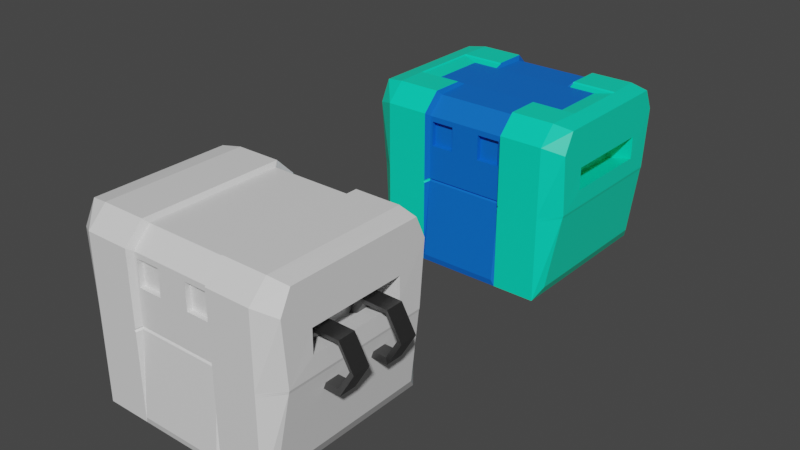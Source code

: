 # Source: Envios.blend  (saved by Blender 2.93.21; exported with 4.5.12 LTS)
import bpy
from mathutils import Matrix  # noqa: F401  (used for matrix-valued properties, if any)

bpy.ops.wm.read_factory_settings(use_empty=True)
scene = bpy.context.scene
scene.name = 'Scene'

# ---- collections
col_collection = bpy.data.collections.new('Collection'); scene.collection.children.link(col_collection)
col_cajonsolo = bpy.data.collections.new('CajonSolo'); scene.collection.children.link(col_cajonsolo)

# ---- materials (node trees are filled in below, after node groups)
mat_material = bpy.data.materials.new('Material')
mat_material.alpha_threshold = 0.0
mat_material.use_transparent_shadow = False
mat_material.line_color = (0.0, 0.0, 0.0, 1.0)
mat_colorinternouno = bpy.data.materials.new('colorInternoUno')
mat_colorinternouno.use_transparent_shadow = False
mat_material_001 = bpy.data.materials.new('Material.001')
mat_material_001.alpha_threshold = 0.0
mat_material_001.use_transparent_shadow = False
mat_material_001.line_color = (0.0, 0.0, 0.0, 1.0)
mat_anillometal = bpy.data.materials.new('anilloMetal')
mat_anillometal.use_transparent_shadow = False

# ---- material node trees
mat_material.use_nodes = True; mat_material.node_tree.nodes.clear()
_N = mat_material.node_tree.nodes; _L = mat_material.node_tree.links
n0 = _N.new('ShaderNodeOutputMaterial'); n0.name = 'Material Output'; n0.location = (300, 300)
n1 = _N.new('ShaderNodeBsdfPrincipled'); n1.name = 'Principled BSDF'; n1.location = (10, 300)
n1.distribution = 'GGX'
n1.subsurface_method = 'BURLEY'
n1.inputs[0].default_value = (0.0, 0.8, 0.5002, 1.0)
n1.inputs[2].default_value = 0.4
n1.inputs[3].default_value = 1.45
n1.inputs[27].default_value = (0.0, 0.0, 0.0, 1.0)
n1.inputs[28].default_value = 1.0
_L.new(n1.outputs[0], n0.inputs[0])
n0.is_active_output = True
mat_colorinternouno.use_nodes = True; mat_colorinternouno.node_tree.nodes.clear()
_N = mat_colorinternouno.node_tree.nodes; _L = mat_colorinternouno.node_tree.links
n0 = _N.new('ShaderNodeBsdfPrincipled'); n0.name = 'Principled BSDF'; n0.location = (10, 300)
n0.distribution = 'GGX'
n0.subsurface_method = 'BURLEY'
n0.inputs[0].default_value = (0.0, 0.1375, 0.6738, 1.0)
n0.inputs[3].default_value = 1.45
n0.inputs[27].default_value = (0.0, 0.0, 0.0, 1.0)
n0.inputs[28].default_value = 1.0
n1 = _N.new('ShaderNodeOutputMaterial'); n1.name = 'Material Output'; n1.location = (300, 300)
_L.new(n0.outputs[0], n1.inputs[0])
n1.is_active_output = True
mat_material_001.use_nodes = True; mat_material_001.node_tree.nodes.clear()
_N = mat_material_001.node_tree.nodes; _L = mat_material_001.node_tree.links
n0 = _N.new('ShaderNodeOutputMaterial'); n0.name = 'Material Output'; n0.location = (300, 300)
n1 = _N.new('ShaderNodeBsdfPrincipled'); n1.name = 'Principled BSDF'; n1.location = (10, 300)
n1.distribution = 'GGX'
n1.subsurface_method = 'BURLEY'
n1.inputs[2].default_value = 0.4
n1.inputs[3].default_value = 1.45
n1.inputs[27].default_value = (0.0, 0.0, 0.0, 1.0)
n1.inputs[28].default_value = 1.0
_L.new(n1.outputs[0], n0.inputs[0])
n0.is_active_output = True
mat_anillometal.use_nodes = True; mat_anillometal.node_tree.nodes.clear()
_N = mat_anillometal.node_tree.nodes; _L = mat_anillometal.node_tree.links
n0 = _N.new('ShaderNodeBsdfPrincipled'); n0.name = 'Principled BSDF'; n0.location = (10, 300)
n0.distribution = 'GGX'
n0.subsurface_method = 'BURLEY'
n0.inputs[0].default_value = (0.1424, 0.1424, 0.1424, 1.0)
n0.inputs[1].default_value = 1.0
n0.inputs[3].default_value = 1.45
n0.inputs[27].default_value = (0.0, 0.0, 0.0, 1.0)
n0.inputs[28].default_value = 1.0
n1 = _N.new('ShaderNodeOutputMaterial'); n1.name = 'Material Output'; n1.location = (300, 300)
_L.new(n0.outputs[0], n1.inputs[0])
n1.is_active_output = True

# ---- world
world_world = bpy.data.worlds.new('World'); scene.world = world_world
world_world.use_nodes = True; world_world.node_tree.nodes.clear()
_N = world_world.node_tree.nodes; _L = world_world.node_tree.links
n0 = _N.new('ShaderNodeOutputWorld'); n0.name = 'World Output'; n0.location = (300, 300)
n1 = _N.new('ShaderNodeBackground'); n1.name = 'Background'; n1.location = (10, 300)
n1.inputs[0].default_value = (0.05088, 0.05088, 0.05088, 1.0)
_L.new(n1.outputs[0], n0.inputs[0])
n0.is_active_output = True
world_world.color = (0.05088, 0.05088, 0.05088)
world_world.use_sun_shadow = False
world_world.sun_shadow_jitter_overblur = 0.0

# ---- meshes
me_cube = bpy.data.meshes.new('Cube')
me_cube.from_pydata([(0.0, -0.9378, 0.01207), (-1.0, 1.0, -1.0), (-1.0, -1.0, -1.0), (-1.0, -1.0, -0.0003203), (-1.0, 1.0, -0.0003203), (0.0, 1.0, -1.0), (-0.8335, -0.563, -0.01391), (0.0, -1.0, -1.0), (-0.8335, 0.9979, -0.01391), (-1.218, -0.8781, 0.7228), (-1.218, -0.7576, 0.9619), (0.0, -1.018, -0.9254), (-0.4689, -1.018, -0.9254), (-0.5, 1.0, -1.0), (-0.8335, 0.9979, -0.02847), (-0.5, -1.0, -0.0003203), (-0.5, -1.0, -1.0), (0.0, 0.9463, 0.645), (-0.8434, -0.5411, 0.4165), (-0.8434, -0.4304, 0.4165), (-0.8434, 0.4304, 0.4165), (-0.8434, 0.5411, 0.4165), (-1.0, 0.7955, 1.0), (-1.0, 1.0, 0.7955), (-1.0, -1.0, 0.7955), (-1.0, -0.7955, 1.0), (-1.213, -0.8219, 0.02394), (-1.213, 0.8219, 0.02394), (-1.075, -0.8781, -0.8539), (-1.075, 0.8781, -0.8539), (-0.9197, 0.5411, 0.1559), (-0.9197, -0.5411, 0.1559), (-1.218, 0.4304, 0.4864), (-1.218, 0.5411, 0.4864), (-0.5, -1.0, 0.7955), (-0.5, -0.7955, 1.0), (-0.5, 1.0, 0.7955), (-0.5, 0.7955, 1.0), (-0.4993, 0.9463, 0.645), (-0.4689, -0.9378, 0.01207), (-0.4689, -0.9378, 0.7583), (-0.4689, -0.746, 0.9501), (-1.218, -0.5411, 0.4864), (-1.218, -0.4304, 0.4864), (-1.218, 0.5411, 0.2258), (-1.218, -0.5411, 0.2258), (0.0, -0.746, 0.9501), (0.0, -0.9378, 0.7583), (-0.4689, 0.9378, 0.7583), (-0.4689, 0.746, 0.9501), (0.0, 0.746, 0.9501), (0.0, 0.9378, 0.7583), (-1.218, 0.8781, 0.7228), (-1.218, 0.7623, 0.9666), (-0.1687, -0.9378, 0.4097), (-0.4408, -0.9378, 0.4097), (-0.4408, -0.9378, 0.6971), (-0.1687, -0.9378, 0.6971), (-0.1687, -0.8812, 0.4097), (-0.4408, -0.8812, 0.4097), (-0.4408, -0.8812, 0.6971), (-0.1687, -0.8812, 0.6971), (-1.0, 1.0, -0.03545), (-0.4689, -0.9378, -0.02087), (-1.0, -1.0, -0.03545), (-0.5251, 0.9979, 0.645), (-0.8335, 0.9979, 0.645), (0.0, -0.9378, -0.02087), (-0.5251, 0.9979, -0.8281), (-0.5, -1.0, -0.03545), (-1.205, 0.8219, -0.006909), (-1.205, -0.8219, -0.006909), (-1.0, -1.0, -0.01789), (-1.209, -0.8219, 0.008518), (-1.0, 1.0, -0.01789), (-0.4807, -0.9167, -0.0044), (0.0, 0.9979, -0.8281), (-0.8335, 0.9979, 0.0006571), (0.0, -0.9167, -0.0044), (-0.8335, 0.9979, -0.8281), (-0.5118, -1.0, -0.01789), (-1.209, 0.8219, 0.008518), (-0.8335, -0.563, -0.02847), (0.0, -0.5777, 0.645), (-0.4993, -0.5777, 0.645), (-0.5251, -0.5777, 0.645), (-0.8335, -0.5777, 0.645), (-0.5251, -0.5777, -0.8281), (0.0, -0.5777, -0.8281), (-0.8335, -0.563, 0.0006571), (-0.8335, -0.5777, -0.8281), (-0.8434, 0.0, 0.4165), (-1.218, 0.0, 0.4864), (-1.218, 0.002332, 0.9642), (0.0, -0.3174, 0.9603), (-0.8434, -0.2152, 0.4165), (-1.218, -0.2152, 0.4864), (-0.4689, -0.3315, 0.9603), (-1.218, -0.3777, 0.9631), (-0.8434, 0.2152, 0.4165), (-1.218, 0.2152, 0.4864), (-0.4689, 0.328, 0.9603), (-1.218, 0.3823, 0.9654), (0.0, 0.328, 0.9603), (-0.8084, -0.3314, 0.9602), (-0.8084, 0.0, 0.9602), (-0.5, -0.3314, 0.9602), (-0.5, 0.0, 0.9602), (-0.4689, 0.0, 0.9602), (0.0, 0.0, 0.9602), (-0.8084, 0.328, 0.9602), (-0.5, 0.328, 0.9602), (-1.0, 0.0, 0.9852), (-1.015, 0.0001563, 0.9976), (-1.015, -0.4125, 0.9988), (-1.0, -0.3977, 0.9852), (-0.5, -0.3977, 0.9852), (-0.5, -0.4125, 1.0), (-0.4918, -0.3912, 0.9896), (-1.0, 0.3977, 0.9852), (-1.015, 0.4125, 0.9988), (-0.5, 0.4125, 1.0), (-0.5, 0.3977, 0.9852), (-0.4918, 0.3912, 0.9896)], [], [(15, 34, 24, 3), (53, 52, 33, 32), (65, 38, 84, 85), (100, 32, 20, 99), (23, 4, 27, 52), (80, 15, 3, 72), (35, 34, 40, 41), (34, 15, 39, 40), (13, 5, 7, 16), (37, 22, 120, 121), (122, 119, 110, 111), (9, 10, 43, 42), (32, 33, 21, 20), (1, 13, 16, 2), (25, 114, 98, 10), (68, 79, 90, 87), (14, 8, 6, 82), (27, 26, 45, 44), (35, 25, 24, 34), (44, 45, 31, 30), (36, 37, 49, 48), (69, 16, 12, 63), (52, 27, 44, 33), (31, 18, 19, 95, 91, 99, 20, 21, 30), (79, 14, 82, 90), (22, 37, 36, 23), (33, 44, 30, 21), (74, 4, 77, 8), (94, 97, 41, 46), (78, 0, 39, 75), (13, 1, 79, 68), (39, 0, 54, 55), (42, 43, 19, 18), (49, 50, 51, 48), (102, 53, 32, 100), (46, 41, 40, 47), (45, 42, 18, 31), (62, 74, 8, 14), (16, 7, 11, 12), (73, 26, 27, 81), (26, 9, 42, 45), (22, 23, 52, 53), (72, 3, 26, 73), (3, 24, 9, 26), (1, 2, 28, 29), (62, 1, 29, 70), (24, 25, 10, 9), (56, 55, 59, 60), (0, 47, 57, 54), (40, 39, 55, 56), (47, 40, 56, 57), (58, 61, 60, 59), (55, 54, 58, 59), (54, 57, 61, 58), (57, 56, 60, 61), (74, 62, 70, 81), (2, 64, 71, 28), (28, 71, 70, 29), (11, 67, 63, 12), (5, 13, 68, 76), (1, 62, 14, 79), (80, 69, 63, 75), (36, 48, 38, 65), (16, 69, 64, 2), (15, 80, 75, 39), (4, 74, 81, 27), (64, 72, 73, 71), (71, 73, 81, 70), (67, 78, 75, 63), (23, 36, 65, 66), (48, 51, 17, 38), (4, 23, 66, 77), (69, 80, 72, 64), (77, 66, 86, 89), (38, 17, 83, 84), (76, 68, 87, 88), (66, 65, 85, 86), (8, 77, 89, 6), (86, 85, 87, 90), (84, 83, 88, 87), (85, 84, 87), (98, 93, 92, 96), (118, 117, 35, 41, 97), (115, 116, 106, 104), (119, 112, 105, 110), (96, 92, 91, 95), (43, 96, 95, 19), (116, 118, 97, 106), (10, 98, 96, 43), (117, 114, 25, 35), (37, 121, 123, 101, 49), (113, 120, 102, 93), (101, 123, 122, 111), (120, 22, 53, 102), (50, 49, 101, 103), (93, 102, 100, 92), (112, 115, 104, 105), (92, 100, 99, 91), (103, 101, 108, 109), (111, 110, 105, 107), (111, 107, 108, 101), (109, 108, 97, 94), (107, 105, 104, 106), (107, 106, 97, 108), (116, 117, 118), (121, 122, 123), (115, 112, 113, 114), (114, 117, 116, 115), (112, 119, 120, 113), (119, 122, 121, 120), (114, 113, 93, 98)])
me_cube.polygons.foreach_set('material_index', [0, 0, 1, 0, 0, 0, 1, 1, 1, 0, 0, 0, 0, 1, 0, 1, 1, 0, 0, 0, 1, 1, 0, 0, 1, 0, 0, 0, 1, 1, 1, 1, 0, 1, 0, 1, 0, 0, 1, 0, 0, 0, 0, 0, 0, 0, 0, 1, 1, 1, 1, 1, 1, 1, 1, 0, 0, 0, 1, 1, 0, 0, 1, 0, 0, 0, 0, 0, 1, 0, 1, 0, 0, 1, 1, 1, 1, 1, 1, 1, 1, 0, 1, 0, 0, 0, 0, 1, 0, 0, 1, 0, 1, 0, 1, 0, 0, 0, 1, 1, 1, 1, 1, 1, 0, 0, 0, 0, 0, 0, 0])
_uv = me_cube.uv_layers.new(name='UVMap')
_uv.uv.foreach_set('vector', [0.5, 0.9375, 0.5994, 0.9375, 0.5994, 1.0, 0.5, 1.0, 0.625, 0.25, 0.5994, 0.25, 0.5994, 0.25, 0.625, 0.25, 0.5994, 0.3125, 0.5994, 0.3125, 0.5994, 0.3125, 0.5994, 0.3125, 0.875, 0.5753, 0.875, 0.5256, 0.875, 0.5256, 0.875, 0.5753, 0.5994, 0.25, 0.5, 0.25, 0.5, 0.25, 0.5994, 0.25, 0.4978, 0.9375, 0.5, 0.9375, 0.5, 1.0, 0.4978, 1.0, 0.625, 0.9375, 0.5994, 0.9375, 0.5994, 0.9375, 0.625, 0.9375, 0.5994, 0.9375, 0.5, 0.9375, 0.5, 0.9375, 0.5994, 0.9375, 0.1875, 0.5, 0.25, 0.5, 0.25, 0.75, 0.1875, 0.75, 0.8125, 0.5256, 0.875, 0.5256, 0.8768, 0.5734, 0.8125, 0.5734, 0.8125, 0.5753, 0.875, 0.5753, 0.875, 0.5753, 0.8125, 0.5753, 0.5994, 1.0, 0.625, 1.0, 0.625, 1.0, 0.5994, 1.0, 0.625, 0.25, 0.5994, 0.25, 0.5994, 0.25, 0.625, 0.25, 0.125, 0.5, 0.1875, 0.5, 0.1875, 0.75, 0.125, 0.75, 0.875, 0.7244, 0.875, 0.6768, 0.875, 0.6747, 0.875, 0.7244, 0.1875, 0.5, 0.125, 0.5, 0.125, 0.5, 0.1875, 0.5, 0.4956, 0.25, 0.4978, 0.25, 0.4978, 0.25, 0.4956, 0.25, 0.5, 0.25, 0.5, 0.0, 0.5, 0.0, 0.5, 0.25, 0.625, 0.9375, 0.625, 1.0, 0.5994, 1.0, 0.5994, 0.9375, 0.5, 0.25, 0.5, 0.0, 0.5, 0.0, 0.5, 0.25, 0.5994, 0.3125, 0.625, 0.3125, 0.625, 0.3125, 0.5994, 0.3125, 0.4956, 0.9375, 0.375, 0.9375, 0.375, 0.9375, 0.4956, 0.9375, 0.5994, 0.25, 0.5, 0.25, 0.5, 0.25, 0.5994, 0.25, 0.5, 0.0, 0.5994, 0.0, 0.625, 0.02557, 0.625, 0.07528, 0.625, 0.125, 0.625, 0.1747, 0.625, 0.2244, 0.5994, 0.25, 0.5, 0.25, 0.375, 0.25, 0.4956, 0.25, 0.4956, 0.25, 0.375, 0.25, 0.625, 0.25, 0.625, 0.3125, 0.5994, 0.3125, 0.5994, 0.25, 0.5994, 0.25, 0.5, 0.25, 0.5, 0.25, 0.5994, 0.25, 0.4978, 0.25, 0.5, 0.25, 0.5, 0.25, 0.4978, 0.25, 0.75, 0.6747, 0.8125, 0.6747, 0.8125, 0.7244, 0.75, 0.7244, 0.4978, 0.875, 0.5, 0.875, 0.5, 0.9375, 0.4978, 0.9375, 0.1875, 0.5, 0.125, 0.5, 0.125, 0.5, 0.1875, 0.5, 0.5, 0.9375, 0.5, 0.875, 0.5, 0.875, 0.5, 0.9375, 0.5994, 1.0, 0.625, 1.0, 0.625, 1.0, 0.5994, 1.0, 0.625, 0.3125, 0.625, 0.375, 0.5994, 0.375, 0.5994, 0.3125, 0.875, 0.5753, 0.875, 0.5256, 0.875, 0.5256, 0.875, 0.5753, 0.625, 0.875, 0.625, 0.9375, 0.5994, 0.9375, 0.5994, 0.875, 0.5, 1.0, 0.5994, 1.0, 0.5994, 1.0, 0.5, 1.0, 0.4956, 0.25, 0.4978, 0.25, 0.4978, 0.25, 0.4956, 0.25, 0.1875, 0.75, 0.25, 0.75, 0.25, 0.75, 0.1875, 0.75, 0.4978, 0.0, 0.5, 0.0, 0.5, 0.25, 0.4978, 0.25, 0.5, 1.0, 0.5994, 1.0, 0.5994, 1.0, 0.5, 1.0, 0.625, 0.25, 0.5994, 0.25, 0.5994, 0.25, 0.625, 0.25, 0.4978, 1.0, 0.5, 1.0, 0.5, 1.0, 0.4978, 1.0, 0.5, 1.0, 0.5994, 1.0, 0.5994, 1.0, 0.5, 1.0, 0.125, 0.5, 0.125, 0.75, 0.125, 0.75, 0.125, 0.5, 0.4956, 0.25, 0.375, 0.25, 0.375, 0.25, 0.4956, 0.25, 0.5994, 1.0, 0.625, 1.0, 0.625, 1.0, 0.5994, 1.0, 0.5994, 0.9375, 0.5, 0.9375, 0.5, 0.9375, 0.5994, 0.9375, 0.0, 0.0, 0.0, 0.0, 0.0, 0.0, 0.0, 0.0, 0.5994, 0.9375, 0.5, 0.9375, 0.5, 0.9375, 0.5994, 0.9375, 0.5994, 0.875, 0.5994, 0.9375, 0.5994, 0.9375, 0.5994, 0.875, 0.5, 0.875, 0.5994, 0.875, 0.5994, 0.9375, 0.5, 0.9375, 0.5, 0.9375, 0.5, 0.875, 0.5, 0.875, 0.5, 0.9375, 0.0, 0.0, 0.0, 0.0, 0.0, 0.0, 0.0, 0.0, 0.5994, 0.875, 0.5994, 0.9375, 0.5994, 0.9375, 0.5994, 0.875, 0.4978, 0.25, 0.4956, 0.25, 0.4956, 0.25, 0.4978, 0.25, 0.375, 1.0, 0.4956, 1.0, 0.4956, 1.0, 0.375, 1.0, 0.375, 0.0, 0.4956, 0.0, 0.4956, 0.25, 0.375, 0.25, 0.375, 0.875, 0.4956, 0.875, 0.4956, 0.9375, 0.375, 0.9375, 0.25, 0.5, 0.1875, 0.5, 0.1875, 0.5, 0.25, 0.5, 0.375, 0.25, 0.4956, 0.25, 0.4956, 0.25, 0.375, 0.25, 0.4978, 0.9375, 0.4956, 0.9375, 0.4956, 0.9375, 0.4978, 0.9375, 0.5994, 0.3125, 0.5994, 0.3125, 0.5994, 0.3125, 0.5994, 0.3125, 0.375, 0.9375, 0.4956, 0.9375, 0.4956, 1.0, 0.375, 1.0, 0.5, 0.9375, 0.4978, 0.9375, 0.4978, 0.9375, 0.5, 0.9375, 0.5, 0.25, 0.4978, 0.25, 0.4978, 0.25, 0.5, 0.25, 0.4956, 1.0, 0.4978, 1.0, 0.4978, 1.0, 0.4956, 1.0, 0.4956, 0.0, 0.4978, 0.0, 0.4978, 0.25, 0.4956, 0.25, 0.4956, 0.875, 0.4978, 0.875, 0.4978, 0.9375, 0.4956, 0.9375, 0.5994, 0.25, 0.5994, 0.3125, 0.5994, 0.3125, 0.5994, 0.25, 0.5994, 0.3125, 0.5994, 0.375, 0.5994, 0.375, 0.5994, 0.3125, 0.5, 0.25, 0.5994, 0.25, 0.5994, 0.25, 0.5, 0.25, 0.4956, 0.9375, 0.4978, 0.9375, 0.4978, 1.0, 0.4956, 1.0, 0.5, 0.25, 0.5994, 0.25, 0.5994, 0.25, 0.5, 0.25, 0.5994, 0.3125, 0.5994, 0.375, 0.5994, 0.375, 0.5994, 0.3125, 0.25, 0.5, 0.1875, 0.5, 0.1875, 0.5, 0.25, 0.5, 0.5994, 0.25, 0.5994, 0.3125, 0.5994, 0.3125, 0.5994, 0.25, 0.4978, 0.25, 0.5, 0.25, 0.5, 0.25, 0.4978, 0.25, 0.5994, 0.25, 0.5994, 0.3125, 0.1875, 0.5, 0.125, 0.5, 0.5994, 0.3125, 0.5994, 0.375, 0.25, 0.5, 0.1875, 0.5, 0.5994, 0.3125, 0.5994, 0.3125, 0.1875, 0.5, 0.875, 0.6747, 0.875, 0.625, 0.875, 0.625, 0.875, 0.6747, 0.8125, 0.6747, 0.8125, 0.6766, 0.8125, 0.7244, 0.8125, 0.7244, 0.8125, 0.6747, 0.875, 0.6747, 0.8125, 0.6747, 0.8125, 0.6747, 0.875, 0.6747, 0.875, 0.5753, 0.875, 0.625, 0.875, 0.625, 0.875, 0.5753, 0.875, 0.6747, 0.875, 0.625, 0.875, 0.625, 0.875, 0.6747, 0.875, 0.7244, 0.875, 0.6747, 0.875, 0.6747, 0.875, 0.7244, 0.8125, 0.6747, 0.8125, 0.6747, 0.8125, 0.6747, 0.8125, 0.6747, 0.875, 0.7244, 0.875, 0.6747, 0.875, 0.6747, 0.875, 0.7244, 0.8125, 0.6766, 0.8768, 0.6766, 0.875, 0.7244, 0.8125, 0.7244, 0.8125, 0.5256, 0.8125, 0.5734, 0.8125, 0.5753, 0.8125, 0.5753, 0.8125, 0.5256, 0.875, 0.625, 0.875, 0.5733, 0.875, 0.5753, 0.875, 0.625, 0.8125, 0.5753, 0.8125, 0.5753, 0.8125, 0.5753, 0.8125, 0.5753, 0.875, 0.5733, 0.875, 0.5256, 0.875, 0.5256, 0.875, 0.5753, 0.75, 0.5256, 0.8125, 0.5256, 0.8125, 0.5753, 0.75, 0.5753, 0.875, 0.625, 0.875, 0.5753, 0.875, 0.5753, 0.875, 0.625, 0.875, 0.625, 0.875, 0.6747, 0.875, 0.6747, 0.875, 0.625, 0.875, 0.625, 0.875, 0.5753, 0.875, 0.5753, 0.875, 0.625, 0.75, 0.5753, 0.8125, 0.5753, 0.8125, 0.625, 0.75, 0.625, 0.8125, 0.5753, 0.875, 0.5753, 0.875, 0.625, 0.8125, 0.625, 0.8125, 0.5753, 0.8125, 0.625, 0.8125, 0.625, 0.8125, 0.5753, 0.75, 0.625, 0.8125, 0.625, 0.8125, 0.6747, 0.75, 0.6747, 0.8125, 0.625, 0.875, 0.625, 0.875, 0.6747, 0.8125, 0.6747, 0.8125, 0.625, 0.8125, 0.6747, 0.8125, 0.6747, 0.8125, 0.625, 0.8125, 0.6747, 0.8125, 0.6747, 0.8125, 0.6747, 0.8125, 0.5734, 0.8125, 0.5753, 0.8125, 0.5753, 0.875, 0.6747, 0.875, 0.625, 0.875, 0.625, 0.875, 0.6768, 0.8768, 0.6766, 0.8125, 0.6766, 0.8125, 0.6747, 0.875, 0.6747, 0.875, 0.625, 0.875, 0.5753, 0.875, 0.5733, 0.875, 0.625, 0.875, 0.5753, 0.8125, 0.5753, 0.8125, 0.5734, 0.8768, 0.5734, 0.875, 0.6768, 0.875, 0.625, 0.875, 0.625, 0.875, 0.6747])
me_cube.materials.append(mat_material)
me_cube.materials.append(mat_colorinternouno)
me_cube.use_remesh_preserve_volume = False
me_cube.use_remesh_preserve_attributes = False
me_cube.use_mirror_vertex_groups = False
me_cube.update()
me_cube_001 = bpy.data.meshes.new('Cube.001')
me_cube_001.from_pydata([(0.0, -0.9378, 0.01207), (-1.0, 1.0, -1.0), (-1.0, -1.0, -1.0), (-1.0, -1.0, -0.0003203), (-1.0, 1.0, -0.0003203), (0.0, 1.0, -1.0), (0.0, 0.9378, 0.01207), (0.0, -1.0, -1.0), (-0.4689, 0.9378, 0.01207), (-1.218, -0.8781, 0.7228), (-1.218, -0.7576, 0.9619), (0.0, -1.018, -0.9254), (-0.4689, -1.018, -0.9254), (-0.5, 1.0, -1.0), (0.0, 0.9378, -0.9254), (-0.5, -1.0, -0.0003203), (-0.5, -1.0, -1.0), (-0.5, 1.0, -0.0003203), (-0.8434, -0.5411, 0.4165), (-0.8434, -0.4304, 0.4165), (-0.8434, 0.4304, 0.4165), (-0.8434, 0.5411, 0.4165), (-1.0, 0.7955, 1.0), (-1.0, 1.0, 0.7955), (-1.0, -1.0, 0.7955), (-1.0, -0.7955, 1.0), (-1.213, -0.8219, 0.02394), (-1.213, 0.8219, 0.02394), (-1.075, -0.8781, -0.8539), (-1.075, 0.8781, -0.8539), (-0.9197, 0.5411, 0.1559), (-0.9197, -0.5411, 0.1559), (-1.218, 0.4304, 0.4864), (-1.218, 0.5411, 0.4864), (-0.5, -1.0, 0.7955), (-0.5, -0.7955, 1.0), (-0.5, 1.0, 0.7955), (-0.5, 0.7955, 1.0), (-0.4689, 0.9378, -0.9254), (-0.4689, -0.9378, 0.01207), (-0.4689, -0.9378, 0.7583), (-0.4689, -0.746, 0.9501), (-1.218, -0.5411, 0.4864), (-1.218, -0.4304, 0.4864), (-1.218, 0.5411, 0.2258), (-1.218, -0.5411, 0.2258), (0.0, -0.746, 0.9501), (0.0, -0.9378, 0.7583), (-0.4689, 0.9378, 0.7583), (-0.4689, 0.746, 0.9501), (0.0, 0.746, 0.9501), (0.0, 0.9378, 0.7583), (-1.218, 0.8781, 0.7228), (-1.218, 0.7623, 0.9666), (-0.1687, -0.9378, 0.4097), (-0.4408, -0.9378, 0.4097), (-0.4408, -0.9378, 0.6971), (-0.1687, -0.9378, 0.6971), (-0.1687, -0.8812, 0.4097), (-0.4408, -0.8812, 0.4097), (-0.4408, -0.8812, 0.6971), (-0.1687, -0.8812, 0.6971), (-1.0, 1.0, -0.03545), (-0.4689, -0.9378, -0.02087), (-1.0, -1.0, -0.03545), (-0.4689, 0.9378, -0.02087), (0.0, 0.9378, -0.02087), (0.0, -0.9378, -0.02087), (-0.5, 1.0, -0.03545), (-0.5, -1.0, -0.03545), (-1.205, 0.8219, -0.006909), (-1.205, -0.8219, -0.006909), (-1.0, -1.0, -0.01789), (-1.209, -0.8219, 0.008518), (-1.0, 1.0, -0.01789), (-0.4807, -0.9167, -0.0044), (-0.4689, 0.9378, -0.0044), (0.0, 0.9378, -0.0044), (0.0, -0.9167, -0.0044), (-0.5, 1.0, -0.01789), (-0.5118, -1.0, -0.01789), (-1.209, 0.8219, 0.008518)], [], [(15, 34, 24, 3), (53, 52, 33, 32), (4, 23, 36, 17), (43, 32, 20, 19), (23, 4, 27, 52), (80, 15, 3, 72), (35, 34, 40, 41), (34, 15, 39, 40), (13, 5, 7, 16), (37, 35, 41, 49), (25, 22, 53, 10), (9, 10, 43, 42), (32, 33, 21, 20), (1, 13, 16, 2), (37, 22, 25, 35), (74, 4, 17, 79), (17, 36, 48, 8), (27, 26, 45, 44), (35, 25, 24, 34), (44, 45, 31, 30), (36, 37, 49, 48), (69, 16, 12, 63), (52, 27, 44, 33), (31, 18, 19, 20, 21, 30), (79, 17, 8, 76), (22, 37, 36, 23), (33, 44, 30, 21), (76, 8, 6, 77), (50, 49, 41, 46), (78, 0, 39, 75), (8, 48, 51, 6), (39, 0, 54, 55), (42, 43, 19, 18), (49, 50, 51, 48), (10, 53, 32, 43), (46, 41, 40, 47), (45, 42, 18, 31), (5, 13, 38, 14), (16, 7, 11, 12), (73, 26, 27, 81), (26, 9, 42, 45), (22, 23, 52, 53), (72, 3, 26, 73), (3, 24, 9, 26), (1, 2, 28, 29), (62, 1, 29, 70), (24, 25, 10, 9), (56, 55, 59, 60), (0, 47, 57, 54), (40, 39, 55, 56), (47, 40, 56, 57), (58, 61, 60, 59), (55, 54, 58, 59), (54, 57, 61, 58), (57, 56, 60, 61), (74, 62, 70, 81), (2, 64, 71, 28), (28, 71, 70, 29), (11, 67, 63, 12), (38, 65, 66, 14), (13, 68, 65, 38), (80, 69, 63, 75), (1, 62, 68, 13), (16, 69, 64, 2), (15, 80, 75, 39), (4, 74, 81, 27), (64, 72, 73, 71), (71, 73, 81, 70), (67, 78, 75, 63), (65, 76, 77, 66), (68, 79, 76, 65), (62, 74, 79, 68), (69, 80, 72, 64)])
_uv = me_cube_001.uv_layers.new(name='UVMap')
_uv.uv.foreach_set('vector', [0.5, 0.9375, 0.5994, 0.9375, 0.5994, 1.0, 0.5, 1.0, 0.625, 0.25, 0.5994, 0.25, 0.5994, 0.25, 0.625, 0.25, 0.5, 0.25, 0.5994, 0.25, 0.5994, 0.3125, 0.5, 0.3125, 0.875, 0.7244, 0.875, 0.5256, 0.875, 0.5256, 0.875, 0.7244, 0.5994, 0.25, 0.5, 0.25, 0.5, 0.25, 0.5994, 0.25, 0.4978, 0.9375, 0.5, 0.9375, 0.5, 1.0, 0.4978, 1.0, 0.625, 0.9375, 0.5994, 0.9375, 0.5994, 0.9375, 0.625, 0.9375, 0.5994, 0.9375, 0.5, 0.9375, 0.5, 0.9375, 0.5994, 0.9375, 0.1875, 0.5, 0.25, 0.5, 0.25, 0.75, 0.1875, 0.75, 0.8125, 0.5256, 0.8125, 0.7244, 0.8125, 0.7244, 0.8125, 0.5256, 0.875, 0.7244, 0.875, 0.5256, 0.875, 0.5256, 0.875, 0.7244, 0.5994, 1.0, 0.625, 1.0, 0.625, 1.0, 0.5994, 1.0, 0.625, 0.25, 0.5994, 0.25, 0.5994, 0.25, 0.625, 0.25, 0.125, 0.5, 0.1875, 0.5, 0.1875, 0.75, 0.125, 0.75, 0.8125, 0.5256, 0.875, 0.5256, 0.875, 0.7244, 0.8125, 0.7244, 0.4978, 0.25, 0.5, 0.25, 0.5, 0.3125, 0.4978, 0.3125, 0.5, 0.3125, 0.5994, 0.3125, 0.5994, 0.3125, 0.5, 0.3125, 0.5, 0.25, 0.5, 0.0, 0.5, 0.0, 0.5, 0.25, 0.625, 0.9375, 0.625, 1.0, 0.5994, 1.0, 0.5994, 0.9375, 0.5, 0.25, 0.5, 0.0, 0.5, 0.0, 0.5, 0.25, 0.5994, 0.3125, 0.625, 0.3125, 0.625, 0.3125, 0.5994, 0.3125, 0.4956, 0.9375, 0.375, 0.9375, 0.375, 0.9375, 0.4956, 0.9375, 0.5994, 0.25, 0.5, 0.25, 0.5, 0.25, 0.5994, 0.25, 0.5, 0.0, 0.5994, 0.0, 0.625, 0.02557, 0.625, 0.2244, 0.5994, 0.25, 0.5, 0.25, 0.4978, 0.3125, 0.5, 0.3125, 0.5, 0.3125, 0.4978, 0.3125, 0.625, 0.25, 0.625, 0.3125, 0.5994, 0.3125, 0.5994, 0.25, 0.5994, 0.25, 0.5, 0.25, 0.5, 0.25, 0.5994, 0.25, 0.4978, 0.3125, 0.5, 0.3125, 0.5, 0.375, 0.4978, 0.375, 0.75, 0.5256, 0.8125, 0.5256, 0.8125, 0.7244, 0.75, 0.7244, 0.4978, 0.875, 0.5, 0.875, 0.5, 0.9375, 0.4978, 0.9375, 0.5, 0.3125, 0.5994, 0.3125, 0.5994, 0.375, 0.5, 0.375, 0.5, 0.9375, 0.5, 0.875, 0.5, 0.875, 0.5, 0.9375, 0.5994, 1.0, 0.625, 1.0, 0.625, 1.0, 0.5994, 1.0, 0.625, 0.3125, 0.625, 0.375, 0.5994, 0.375, 0.5994, 0.3125, 0.875, 0.7244, 0.875, 0.5256, 0.875, 0.5256, 0.875, 0.7244, 0.625, 0.875, 0.625, 0.9375, 0.5994, 0.9375, 0.5994, 0.875, 0.5, 1.0, 0.5994, 1.0, 0.5994, 1.0, 0.5, 1.0, 0.25, 0.5, 0.1875, 0.5, 0.1875, 0.5, 0.25, 0.5, 0.1875, 0.75, 0.25, 0.75, 0.25, 0.75, 0.1875, 0.75, 0.4978, 0.0, 0.5, 0.0, 0.5, 0.25, 0.4978, 0.25, 0.5, 1.0, 0.5994, 1.0, 0.5994, 1.0, 0.5, 1.0, 0.625, 0.25, 0.5994, 0.25, 0.5994, 0.25, 0.625, 0.25, 0.4978, 1.0, 0.5, 1.0, 0.5, 1.0, 0.4978, 1.0, 0.5, 1.0, 0.5994, 1.0, 0.5994, 1.0, 0.5, 1.0, 0.125, 0.5, 0.125, 0.75, 0.125, 0.75, 0.125, 0.5, 0.4956, 0.25, 0.375, 0.25, 0.375, 0.25, 0.4956, 0.25, 0.5994, 1.0, 0.625, 1.0, 0.625, 1.0, 0.5994, 1.0, 0.5994, 0.9375, 0.5, 0.9375, 0.5, 0.9375, 0.5994, 0.9375, 0.0, 0.0, 0.0, 0.0, 0.0, 0.0, 0.0, 0.0, 0.5994, 0.9375, 0.5, 0.9375, 0.5, 0.9375, 0.5994, 0.9375, 0.5994, 0.875, 0.5994, 0.9375, 0.5994, 0.9375, 0.5994, 0.875, 0.5, 0.875, 0.5994, 0.875, 0.5994, 0.9375, 0.5, 0.9375, 0.5, 0.9375, 0.5, 0.875, 0.5, 0.875, 0.5, 0.9375, 0.0, 0.0, 0.0, 0.0, 0.0, 0.0, 0.0, 0.0, 0.5994, 0.875, 0.5994, 0.9375, 0.5994, 0.9375, 0.5994, 0.875, 0.4978, 0.25, 0.4956, 0.25, 0.4956, 0.25, 0.4978, 0.25, 0.375, 1.0, 0.4956, 1.0, 0.4956, 1.0, 0.375, 1.0, 0.375, 0.0, 0.4956, 0.0, 0.4956, 0.25, 0.375, 0.25, 0.375, 0.875, 0.4956, 0.875, 0.4956, 0.9375, 0.375, 0.9375, 0.375, 0.3125, 0.4956, 0.3125, 0.4956, 0.375, 0.375, 0.375, 0.375, 0.3125, 0.4956, 0.3125, 0.4956, 0.3125, 0.375, 0.3125, 0.4978, 0.9375, 0.4956, 0.9375, 0.4956, 0.9375, 0.4978, 0.9375, 0.375, 0.25, 0.4956, 0.25, 0.4956, 0.3125, 0.375, 0.3125, 0.375, 0.9375, 0.4956, 0.9375, 0.4956, 1.0, 0.375, 1.0, 0.5, 0.9375, 0.4978, 0.9375, 0.4978, 0.9375, 0.5, 0.9375, 0.5, 0.25, 0.4978, 0.25, 0.4978, 0.25, 0.5, 0.25, 0.4956, 1.0, 0.4978, 1.0, 0.4978, 1.0, 0.4956, 1.0, 0.4956, 0.0, 0.4978, 0.0, 0.4978, 0.25, 0.4956, 0.25, 0.4956, 0.875, 0.4978, 0.875, 0.4978, 0.9375, 0.4956, 0.9375, 0.4956, 0.3125, 0.4978, 0.3125, 0.4978, 0.375, 0.4956, 0.375, 0.4956, 0.3125, 0.4978, 0.3125, 0.4978, 0.3125, 0.4956, 0.3125, 0.4956, 0.25, 0.4978, 0.25, 0.4978, 0.3125, 0.4956, 0.3125, 0.4956, 0.9375, 0.4978, 0.9375, 0.4978, 1.0, 0.4956, 1.0])
me_cube_001.materials.append(mat_material_001)
me_cube_001.use_remesh_preserve_volume = False
me_cube_001.use_remesh_preserve_attributes = False
me_cube_001.use_mirror_vertex_groups = False
me_cube_001.update()
me_cylinder_007 = bpy.data.meshes.new('Cylinder.007')
me_cylinder_007.from_pydata([(-0.2183, 0.1353, 0.3865), (-0.2183, -0.1353, 0.3865), (0.2255, 0.1353, 0.3823), (0.2255, -0.1353, 0.3823), (0.4439, 0.1353, -0.004159), (0.4439, -0.1353, -0.004159), (0.2183, 0.1353, -0.3865), (0.2183, -0.1353, -0.3865), (-0.2255, 0.1353, -0.3823), (-0.2255, -0.1353, -0.3823), (-0.4439, 0.1353, 0.004159), (-0.4439, -0.1353, 0.004159), (-0.1746, 0.1082, 0.3091), (0.1804, 0.1082, 0.3058), (0.1804, -0.1082, 0.3058), (-0.1746, -0.1082, 0.3091), (0.355, 0.1082, -0.003327), (0.355, -0.1082, -0.003327), (0.1746, 0.1082, -0.3091), (0.1746, -0.1082, -0.3091), (-0.1804, 0.1082, -0.3058), (-0.1804, -0.1082, -0.3058), (-0.355, 0.1082, 0.003326), (-0.355, -0.1082, 0.003326)], [], [(0, 1, 3, 2), (2, 3, 5, 4), (4, 5, 7, 6), (6, 7, 9, 8), (8, 10, 22, 20), (8, 9, 11, 10), (10, 11, 1, 0), (10, 0, 12, 22), (16, 18, 19, 17), (13, 16, 17, 14), (6, 8, 20, 18), (1, 11, 23, 15), (0, 2, 13, 12), (4, 6, 18, 16), (11, 9, 21, 23), (2, 4, 16, 13), (9, 7, 19, 21), (3, 1, 15, 14), (7, 5, 17, 19), (5, 3, 14, 17), (12, 13, 14, 15), (22, 12, 15, 23), (20, 22, 23, 21), (18, 20, 21, 19)])
_uv = me_cylinder_007.uv_layers.new(name='UVMap')
_uv.uv.foreach_set('vector', [1.0, 0.5, 1.0, 1.0, 0.8333, 1.0, 0.8333, 0.5, 0.8333, 0.5, 0.8333, 1.0, 0.6667, 1.0, 0.6667, 0.5, 0.6667, 0.5, 0.6667, 1.0, 0.5, 1.0, 0.5, 0.5, 0.5, 0.5, 0.5, 1.0, 0.3333, 1.0, 0.3333, 0.5, 0.3333, 0.5, 0.1667, 0.5, 0.1667, 0.5, 0.3333, 0.5, 0.3333, 0.5, 0.3333, 1.0, 0.1667, 1.0, 0.1667, 0.5, 0.1667, 0.5, 0.1667, 1.0, -8.941e-08, 1.0, -8.941e-08, 0.5, 0.1667, 0.5, -8.941e-08, 0.5, -8.941e-08, 0.5, 0.1667, 0.5, 0.6667, 0.5, 0.5, 0.5, 0.5, 1.0, 0.6667, 1.0, 0.8333, 0.5, 0.6667, 0.5, 0.6667, 1.0, 0.8333, 1.0, 0.5, 0.5, 0.3333, 0.5, 0.3333, 0.5, 0.5, 0.5, -8.941e-08, 1.0, 0.1667, 1.0, 0.1667, 1.0, -8.941e-08, 1.0, 1.0, 0.5, 0.8333, 0.5, 0.8333, 0.5, 1.0, 0.5, 0.6667, 0.5, 0.5, 0.5, 0.5, 0.5, 0.6667, 0.5, 0.1667, 1.0, 0.3333, 1.0, 0.3333, 1.0, 0.1667, 1.0, 0.8333, 0.5, 0.6667, 0.5, 0.6667, 0.5, 0.8333, 0.5, 0.3333, 1.0, 0.5, 1.0, 0.5, 1.0, 0.3333, 1.0, 0.8333, 1.0, 1.0, 1.0, 1.0, 1.0, 0.8333, 1.0, 0.5, 1.0, 0.6667, 1.0, 0.6667, 1.0, 0.5, 1.0, 0.6667, 1.0, 0.8333, 1.0, 0.8333, 1.0, 0.6667, 1.0, 1.0, 0.5, 0.8333, 0.5, 0.8333, 1.0, 1.0, 1.0, 0.1667, 0.5, 1.0, 0.5, -8.941e-08, 1.0, 0.1667, 1.0, 0.3333, 0.5, 0.1667, 0.5, 0.1667, 1.0, 0.3333, 1.0, 0.5, 0.5, 0.3333, 0.5, 0.3333, 1.0, 0.5, 1.0])
me_cylinder_007.materials.append(mat_anillometal)
me_cylinder_007.use_remesh_fix_poles = True
me_cylinder_007.use_remesh_preserve_attributes = False
me_cylinder_007.update()
me_cylinder_006 = bpy.data.meshes.new('Cylinder.006')
me_cylinder_006.from_pydata([(-0.2183, 0.1353, 0.3865), (-0.2183, -0.1353, 0.3865), (0.2255, 0.1353, 0.3823), (0.2255, -0.1353, 0.3823), (0.4439, 0.1353, -0.004159), (0.4439, -0.1353, -0.004159), (0.2183, 0.1353, -0.3865), (0.2183, -0.1353, -0.3865), (-0.2255, 0.1353, -0.3823), (-0.2255, -0.1353, -0.3823), (-0.4439, 0.1353, 0.004159), (-0.4439, -0.1353, 0.004159), (-0.1746, 0.1082, 0.3091), (0.1804, 0.1082, 0.3058), (0.1804, -0.1082, 0.3058), (-0.1746, -0.1082, 0.3091), (0.355, 0.1082, -0.003327), (0.355, -0.1082, -0.003327), (0.1746, 0.1082, -0.3091), (0.1746, -0.1082, -0.3091), (-0.1804, 0.1082, -0.3058), (-0.1804, -0.1082, -0.3058), (-0.355, 0.1082, 0.003326), (-0.355, -0.1082, 0.003326)], [], [(0, 1, 3, 2), (2, 3, 5, 4), (4, 5, 7, 6), (6, 7, 9, 8), (8, 10, 22, 20), (8, 9, 11, 10), (10, 11, 1, 0), (10, 0, 12, 22), (16, 18, 19, 17), (13, 16, 17, 14), (6, 8, 20, 18), (1, 11, 23, 15), (0, 2, 13, 12), (4, 6, 18, 16), (11, 9, 21, 23), (2, 4, 16, 13), (9, 7, 19, 21), (3, 1, 15, 14), (7, 5, 17, 19), (5, 3, 14, 17), (12, 13, 14, 15), (22, 12, 15, 23), (20, 22, 23, 21), (18, 20, 21, 19)])
_uv = me_cylinder_006.uv_layers.new(name='UVMap')
_uv.uv.foreach_set('vector', [1.0, 0.5, 1.0, 1.0, 0.8333, 1.0, 0.8333, 0.5, 0.8333, 0.5, 0.8333, 1.0, 0.6667, 1.0, 0.6667, 0.5, 0.6667, 0.5, 0.6667, 1.0, 0.5, 1.0, 0.5, 0.5, 0.5, 0.5, 0.5, 1.0, 0.3333, 1.0, 0.3333, 0.5, 0.3333, 0.5, 0.1667, 0.5, 0.1667, 0.5, 0.3333, 0.5, 0.3333, 0.5, 0.3333, 1.0, 0.1667, 1.0, 0.1667, 0.5, 0.1667, 0.5, 0.1667, 1.0, -8.941e-08, 1.0, -8.941e-08, 0.5, 0.1667, 0.5, -8.941e-08, 0.5, -8.941e-08, 0.5, 0.1667, 0.5, 0.6667, 0.5, 0.5, 0.5, 0.5, 1.0, 0.6667, 1.0, 0.8333, 0.5, 0.6667, 0.5, 0.6667, 1.0, 0.8333, 1.0, 0.5, 0.5, 0.3333, 0.5, 0.3333, 0.5, 0.5, 0.5, -8.941e-08, 1.0, 0.1667, 1.0, 0.1667, 1.0, -8.941e-08, 1.0, 1.0, 0.5, 0.8333, 0.5, 0.8333, 0.5, 1.0, 0.5, 0.6667, 0.5, 0.5, 0.5, 0.5, 0.5, 0.6667, 0.5, 0.1667, 1.0, 0.3333, 1.0, 0.3333, 1.0, 0.1667, 1.0, 0.8333, 0.5, 0.6667, 0.5, 0.6667, 0.5, 0.8333, 0.5, 0.3333, 1.0, 0.5, 1.0, 0.5, 1.0, 0.3333, 1.0, 0.8333, 1.0, 1.0, 1.0, 1.0, 1.0, 0.8333, 1.0, 0.5, 1.0, 0.6667, 1.0, 0.6667, 1.0, 0.5, 1.0, 0.6667, 1.0, 0.8333, 1.0, 0.8333, 1.0, 0.6667, 1.0, 1.0, 0.5, 0.8333, 0.5, 0.8333, 1.0, 1.0, 1.0, 0.1667, 0.5, 1.0, 0.5, -8.941e-08, 1.0, 0.1667, 1.0, 0.3333, 0.5, 0.1667, 0.5, 0.1667, 1.0, 0.3333, 1.0, 0.5, 0.5, 0.3333, 0.5, 0.3333, 1.0, 0.5, 1.0])
me_cylinder_006.materials.append(mat_anillometal)
me_cylinder_006.use_remesh_fix_poles = True
me_cylinder_006.use_remesh_preserve_attributes = False
me_cylinder_006.update()
me_cylinder_005 = bpy.data.meshes.new('Cylinder.005')
me_cylinder_005.from_pydata([(-0.2183, 0.1353, 0.3865), (-0.2183, -0.1353, 0.3865), (0.2255, 0.1353, 0.3823), (0.2255, -0.1353, 0.3823), (0.4439, 0.1353, -0.004159), (0.4439, -0.1353, -0.004159), (0.2183, 0.1353, -0.3865), (0.2183, -0.1353, -0.3865), (-0.2255, 0.1353, -0.3823), (-0.2255, -0.1353, -0.3823), (-0.4439, 0.1353, 0.004159), (-0.4439, -0.1353, 0.004159), (-0.1746, 0.1082, 0.3091), (0.1804, 0.1082, 0.3058), (0.1804, -0.1082, 0.3058), (-0.1746, -0.1082, 0.3091), (0.355, 0.1082, -0.003327), (0.355, -0.1082, -0.003327), (0.1746, 0.1082, -0.3091), (0.1746, -0.1082, -0.3091), (-0.1804, 0.1082, -0.3058), (-0.1804, -0.1082, -0.3058), (-0.355, 0.1082, 0.003326), (-0.355, -0.1082, 0.003326)], [], [(0, 1, 3, 2), (2, 3, 5, 4), (4, 5, 7, 6), (6, 7, 9, 8), (8, 10, 22, 20), (8, 9, 11, 10), (10, 11, 1, 0), (10, 0, 12, 22), (16, 18, 19, 17), (13, 16, 17, 14), (6, 8, 20, 18), (1, 11, 23, 15), (0, 2, 13, 12), (4, 6, 18, 16), (11, 9, 21, 23), (2, 4, 16, 13), (9, 7, 19, 21), (3, 1, 15, 14), (7, 5, 17, 19), (5, 3, 14, 17), (12, 13, 14, 15), (22, 12, 15, 23), (20, 22, 23, 21), (18, 20, 21, 19)])
_uv = me_cylinder_005.uv_layers.new(name='UVMap')
_uv.uv.foreach_set('vector', [1.0, 0.5, 1.0, 1.0, 0.8333, 1.0, 0.8333, 0.5, 0.8333, 0.5, 0.8333, 1.0, 0.6667, 1.0, 0.6667, 0.5, 0.6667, 0.5, 0.6667, 1.0, 0.5, 1.0, 0.5, 0.5, 0.5, 0.5, 0.5, 1.0, 0.3333, 1.0, 0.3333, 0.5, 0.3333, 0.5, 0.1667, 0.5, 0.1667, 0.5, 0.3333, 0.5, 0.3333, 0.5, 0.3333, 1.0, 0.1667, 1.0, 0.1667, 0.5, 0.1667, 0.5, 0.1667, 1.0, -8.941e-08, 1.0, -8.941e-08, 0.5, 0.1667, 0.5, -8.941e-08, 0.5, -8.941e-08, 0.5, 0.1667, 0.5, 0.6667, 0.5, 0.5, 0.5, 0.5, 1.0, 0.6667, 1.0, 0.8333, 0.5, 0.6667, 0.5, 0.6667, 1.0, 0.8333, 1.0, 0.5, 0.5, 0.3333, 0.5, 0.3333, 0.5, 0.5, 0.5, -8.941e-08, 1.0, 0.1667, 1.0, 0.1667, 1.0, -8.941e-08, 1.0, 1.0, 0.5, 0.8333, 0.5, 0.8333, 0.5, 1.0, 0.5, 0.6667, 0.5, 0.5, 0.5, 0.5, 0.5, 0.6667, 0.5, 0.1667, 1.0, 0.3333, 1.0, 0.3333, 1.0, 0.1667, 1.0, 0.8333, 0.5, 0.6667, 0.5, 0.6667, 0.5, 0.8333, 0.5, 0.3333, 1.0, 0.5, 1.0, 0.5, 1.0, 0.3333, 1.0, 0.8333, 1.0, 1.0, 1.0, 1.0, 1.0, 0.8333, 1.0, 0.5, 1.0, 0.6667, 1.0, 0.6667, 1.0, 0.5, 1.0, 0.6667, 1.0, 0.8333, 1.0, 0.8333, 1.0, 0.6667, 1.0, 1.0, 0.5, 0.8333, 0.5, 0.8333, 1.0, 1.0, 1.0, 0.1667, 0.5, 1.0, 0.5, -8.941e-08, 1.0, 0.1667, 1.0, 0.3333, 0.5, 0.1667, 0.5, 0.1667, 1.0, 0.3333, 1.0, 0.5, 0.5, 0.3333, 0.5, 0.3333, 1.0, 0.5, 1.0])
me_cylinder_005.materials.append(mat_anillometal)
me_cylinder_005.use_remesh_fix_poles = True
me_cylinder_005.use_remesh_preserve_attributes = False
me_cylinder_005.update()
me_cylinder_004 = bpy.data.meshes.new('Cylinder.004')
me_cylinder_004.from_pydata([(-0.2183, 0.1353, 0.3865), (-0.2183, -0.1353, 0.3865), (0.2255, 0.1353, 0.3823), (0.2255, -0.1353, 0.3823), (0.4439, 0.1353, -0.004159), (0.4439, -0.1353, -0.004159), (0.2183, 0.1353, -0.3865), (0.2183, -0.1353, -0.3865), (-0.2255, 0.1353, -0.3823), (-0.2255, -0.1353, -0.3823), (-0.4439, 0.1353, 0.004159), (-0.4439, -0.1353, 0.004159), (-0.1746, 0.1082, 0.3091), (0.1804, 0.1082, 0.3058), (0.1804, -0.1082, 0.3058), (-0.1746, -0.1082, 0.3091), (0.355, 0.1082, -0.003327), (0.355, -0.1082, -0.003327), (0.1746, 0.1082, -0.3091), (0.1746, -0.1082, -0.3091), (-0.1804, 0.1082, -0.3058), (-0.1804, -0.1082, -0.3058), (-0.355, 0.1082, 0.003326), (-0.355, -0.1082, 0.003326)], [], [(0, 1, 3, 2), (2, 3, 5, 4), (4, 5, 7, 6), (6, 7, 9, 8), (8, 10, 22, 20), (8, 9, 11, 10), (10, 11, 1, 0), (10, 0, 12, 22), (16, 18, 19, 17), (13, 16, 17, 14), (6, 8, 20, 18), (1, 11, 23, 15), (0, 2, 13, 12), (4, 6, 18, 16), (11, 9, 21, 23), (2, 4, 16, 13), (9, 7, 19, 21), (3, 1, 15, 14), (7, 5, 17, 19), (5, 3, 14, 17), (12, 13, 14, 15), (22, 12, 15, 23), (20, 22, 23, 21), (18, 20, 21, 19)])
_uv = me_cylinder_004.uv_layers.new(name='UVMap')
_uv.uv.foreach_set('vector', [1.0, 0.5, 1.0, 1.0, 0.8333, 1.0, 0.8333, 0.5, 0.8333, 0.5, 0.8333, 1.0, 0.6667, 1.0, 0.6667, 0.5, 0.6667, 0.5, 0.6667, 1.0, 0.5, 1.0, 0.5, 0.5, 0.5, 0.5, 0.5, 1.0, 0.3333, 1.0, 0.3333, 0.5, 0.3333, 0.5, 0.1667, 0.5, 0.1667, 0.5, 0.3333, 0.5, 0.3333, 0.5, 0.3333, 1.0, 0.1667, 1.0, 0.1667, 0.5, 0.1667, 0.5, 0.1667, 1.0, -8.941e-08, 1.0, -8.941e-08, 0.5, 0.1667, 0.5, -8.941e-08, 0.5, -8.941e-08, 0.5, 0.1667, 0.5, 0.6667, 0.5, 0.5, 0.5, 0.5, 1.0, 0.6667, 1.0, 0.8333, 0.5, 0.6667, 0.5, 0.6667, 1.0, 0.8333, 1.0, 0.5, 0.5, 0.3333, 0.5, 0.3333, 0.5, 0.5, 0.5, -8.941e-08, 1.0, 0.1667, 1.0, 0.1667, 1.0, -8.941e-08, 1.0, 1.0, 0.5, 0.8333, 0.5, 0.8333, 0.5, 1.0, 0.5, 0.6667, 0.5, 0.5, 0.5, 0.5, 0.5, 0.6667, 0.5, 0.1667, 1.0, 0.3333, 1.0, 0.3333, 1.0, 0.1667, 1.0, 0.8333, 0.5, 0.6667, 0.5, 0.6667, 0.5, 0.8333, 0.5, 0.3333, 1.0, 0.5, 1.0, 0.5, 1.0, 0.3333, 1.0, 0.8333, 1.0, 1.0, 1.0, 1.0, 1.0, 0.8333, 1.0, 0.5, 1.0, 0.6667, 1.0, 0.6667, 1.0, 0.5, 1.0, 0.6667, 1.0, 0.8333, 1.0, 0.8333, 1.0, 0.6667, 1.0, 1.0, 0.5, 0.8333, 0.5, 0.8333, 1.0, 1.0, 1.0, 0.1667, 0.5, 1.0, 0.5, -8.941e-08, 1.0, 0.1667, 1.0, 0.3333, 0.5, 0.1667, 0.5, 0.1667, 1.0, 0.3333, 1.0, 0.5, 0.5, 0.3333, 0.5, 0.3333, 1.0, 0.5, 1.0])
me_cylinder_004.materials.append(mat_anillometal)
me_cylinder_004.use_remesh_fix_poles = True
me_cylinder_004.use_remesh_preserve_attributes = False
me_cylinder_004.update()

# ---- objects
ob_cube = bpy.data.objects.new('Cube', me_cube)
ob_cube_001 = bpy.data.objects.new('Cube.001', me_cube_001)
ob_cylinder_007 = bpy.data.objects.new('Cylinder.007', me_cylinder_007)
ob_cylinder_006 = bpy.data.objects.new('Cylinder.006', me_cylinder_006)
ob_cylinder_005 = bpy.data.objects.new('Cylinder.005', me_cylinder_005)
ob_cylinder_004 = bpy.data.objects.new('Cylinder.004', me_cylinder_004)

# ---- transforms, parenting, visibility, modifiers, constraints
ob_cube.location = (0.0, 0.0, 0.0)
ob_cube.lock_rotations_4d = False
ob_cube.empty_display_type = 'ARROWS'
ob_cube.lineart.crease_threshold = 0.0
_m = ob_cube.modifiers.new('Mirror', 'MIRROR')
_m.use_clip = True
ob_cube_001.location = (0.0, -4.029, 0.0)
ob_cube_001.lock_rotations_4d = False
ob_cube_001.empty_display_type = 'ARROWS'
ob_cube_001.lineart.crease_threshold = 0.0
_m = ob_cube_001.modifiers.new('Mirror', 'MIRROR')
ob_cylinder_007.location = (-1.2, -3.729, 0.08)
ob_cylinder_007.scale = (0.7181, 0.7181, 0.7181)
ob_cylinder_006.location = (-1.2, -4.329, 0.08)
ob_cylinder_006.scale = (0.7181, 0.7181, 0.7181)
ob_cylinder_005.location = (1.2, -4.329, 0.08)
ob_cylinder_005.scale = (0.7181, 0.7181, 0.7181)
ob_cylinder_004.location = (1.2, -3.729, 0.08)
ob_cylinder_004.scale = (0.7181, 0.7181, 0.7181)

# ---- collection membership
col_collection.objects.link(ob_cube)
col_cajonsolo.objects.link(ob_cube_001)
col_cajonsolo.objects.link(ob_cylinder_007)
col_cajonsolo.objects.link(ob_cylinder_006)
col_cajonsolo.objects.link(ob_cylinder_005)
col_cajonsolo.objects.link(ob_cylinder_004)

# ---- scene / render settings (as saved in the file)
scene.frame_start = 1; scene.frame_end = 250; scene.frame_set(1)
scene.render.engine = 'BLENDER_EEVEE_NEXT'
scene.cycles.use_denoising = False
scene.cycles.samples = 128
scene.cycles.sampling_pattern = 'TABULATED_SOBOL'
scene.cycles.use_adaptive_sampling = False
scene.cycles.use_light_tree = False
scene.view_settings.view_transform = 'Filmic'
bpy.context.view_layer.update()

# ---- added for rendering (the .blend has no active camera and no usable light): camera, sun
cam_auto = bpy.data.cameras.new('AutoCamera')
cam_auto.lens = 50.0
cam_auto.sensor_width = 36.0
cam_auto.clip_end = 1000.0
ob_auto_camera = bpy.data.objects.new('AutoCamera', cam_auto)
scene.collection.objects.link(ob_auto_camera)
ob_auto_camera.location = (6.52879, -9.85808, 5.22303)
ob_auto_camera.rotation_euler = (1.09748, -7.21219e-08, 0.694738)
scene.camera = ob_auto_camera
light_auto_sun = bpy.data.lights.new('AutoSun', 'SUN')
light_auto_sun.energy = 3.0
light_auto_sun.angle = 0.0523599
ob_auto_sun = bpy.data.objects.new('AutoSun', light_auto_sun)
scene.collection.objects.link(ob_auto_sun)
ob_auto_sun.rotation_euler = (0.872665, 0.174533, 0.523599)
bpy.context.view_layer.update()
